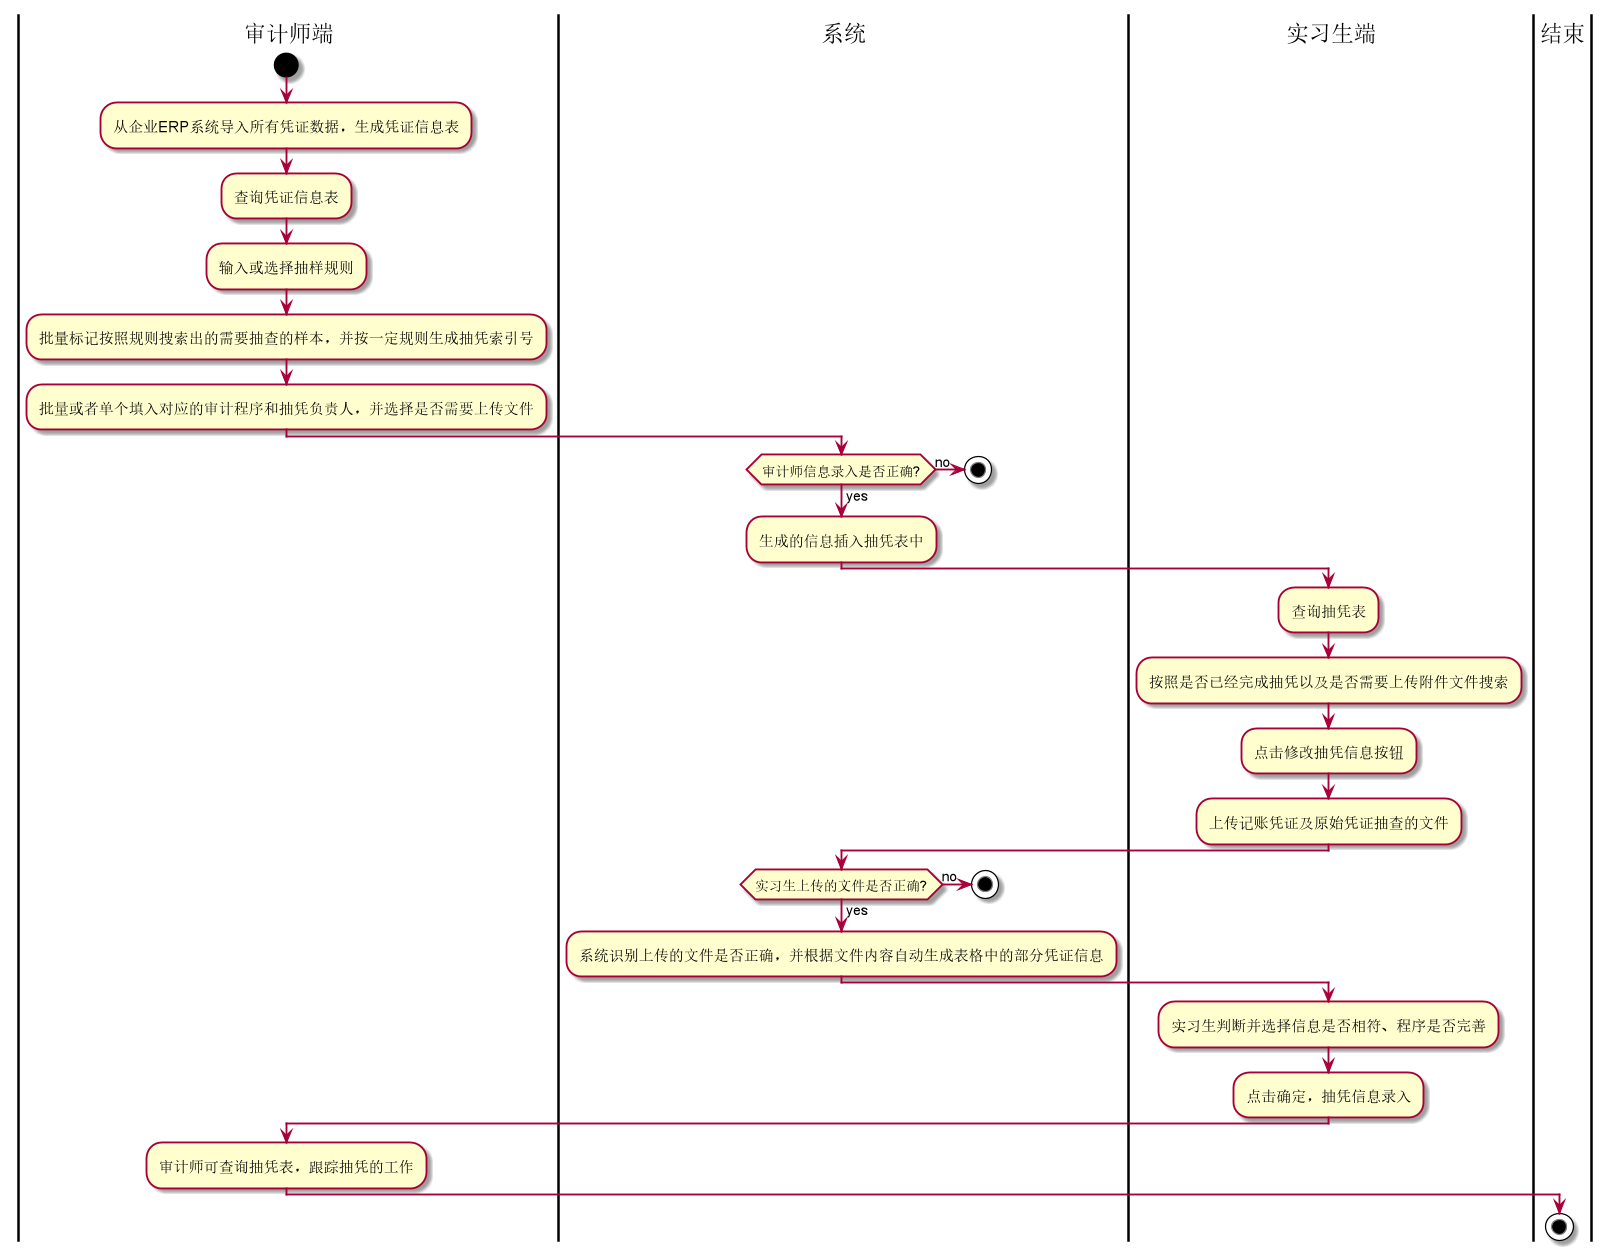

The diagram above was rendered by PlantUML. Its source (embedded in the PNG):
@startuml
|审计师端|
start
:从企业ERP系统导入所有凭证数据，生成凭证信息表;
:查询凭证信息表;
:输入或选择抽样规则;
:批量标记按照规则搜索出的需要抽查的样本，并按一定规则生成抽凭索引号;
:批量或者单个填入对应的审计程序和抽凭负责人，并选择是否需要上传文件;
|系统|
if (审计师信息录入是否正确?) then (yes)
  :生成的信息插入抽凭表中;
else (no)
  stop
endif
|实习生端|
:查询抽凭表;
:按照是否已经完成抽凭以及是否需要上传附件文件搜索;
:点击修改抽凭信息按钮;
:上传记账凭证及原始凭证抽查的文件;
|系统|
if (实习生上传的文件是否正确?) then (yes)
  :系统识别上传的文件是否正确，并根据文件内容自动生成表格中的部分凭证信息;
else (no)
  stop
endif
|实习生端|
:实习生判断并选择信息是否相符、程序是否完善;
:点击确定，抽凭信息录入;
|审计师端|
:审计师可查询抽凭表，跟踪抽凭的工作;
|结束|
stop
@enduml